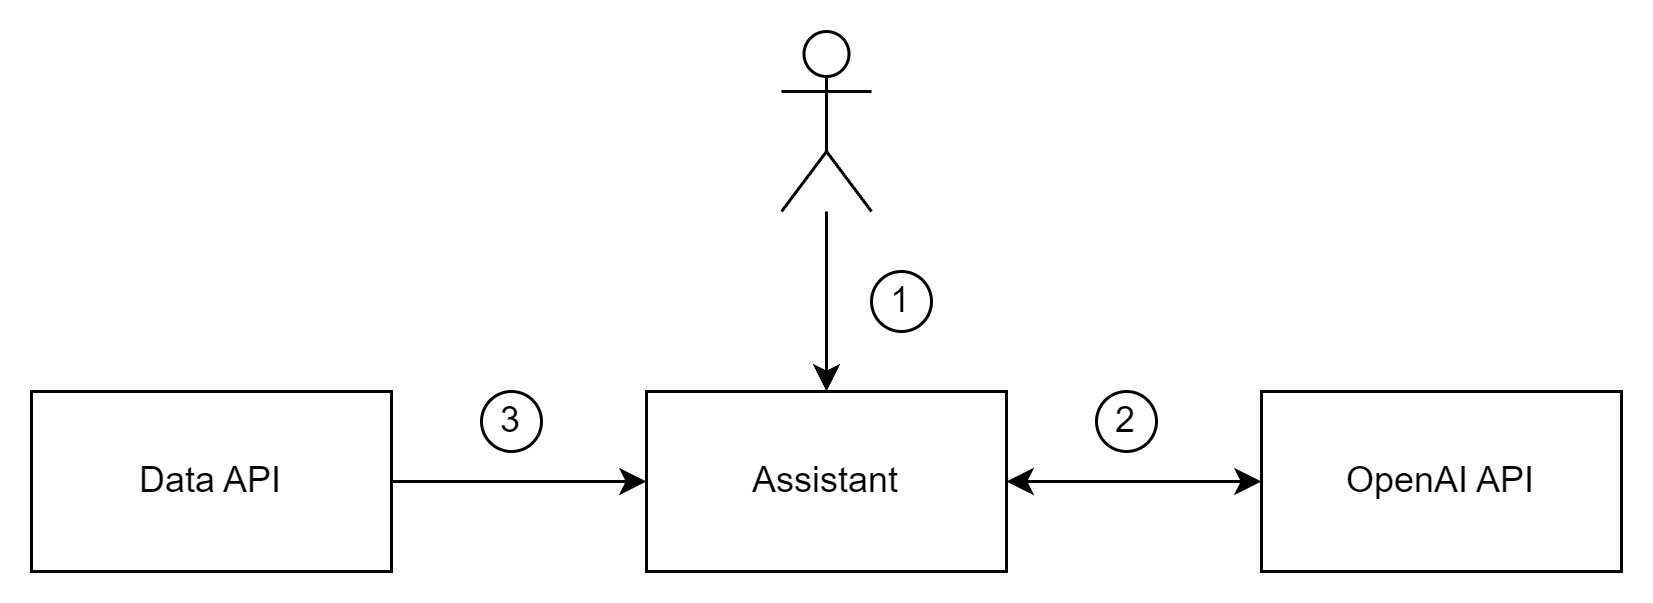

The diagram above was exported from draw.io. Its source (the exported page's mxGraphModel, read from the mxfile embedded in the PNG):
<mxGraphModel dx="1185" dy="634" grid="1" gridSize="10" guides="1" tooltips="1" connect="1" arrows="1" fold="1" page="1" pageScale="1" pageWidth="850" pageHeight="1100" math="0" shadow="0">
  <root>
    <mxCell id="0" />
    <mxCell id="1" parent="0" />
    <mxCell id="g1UAw4m82BaSnA-40e0Y-3" style="edgeStyle=orthogonalEdgeStyle;rounded=0;orthogonalLoop=1;jettySize=auto;html=1;entryX=0.5;entryY=0;entryDx=0;entryDy=0;" edge="1" parent="1" source="g1UAw4m82BaSnA-40e0Y-4" target="g1UAw4m82BaSnA-40e0Y-16">
      <mxGeometry relative="1" as="geometry">
        <mxPoint x="615" y="350" as="targetPoint" />
      </mxGeometry>
    </mxCell>
    <mxCell id="g1UAw4m82BaSnA-40e0Y-4" value="" style="shape=umlActor;verticalLabelPosition=bottom;verticalAlign=top;html=1;outlineConnect=0;" vertex="1" parent="1">
      <mxGeometry x="600" y="260" width="30" height="60" as="geometry" />
    </mxCell>
    <mxCell id="g1UAw4m82BaSnA-40e0Y-17" style="edgeStyle=orthogonalEdgeStyle;rounded=0;orthogonalLoop=1;jettySize=auto;html=1;" edge="1" parent="1" source="g1UAw4m82BaSnA-40e0Y-15" target="g1UAw4m82BaSnA-40e0Y-16">
      <mxGeometry relative="1" as="geometry" />
    </mxCell>
    <mxCell id="g1UAw4m82BaSnA-40e0Y-15" value="Data API" style="rounded=0;whiteSpace=wrap;html=1;" vertex="1" parent="1">
      <mxGeometry x="350" y="380" width="120" height="60" as="geometry" />
    </mxCell>
    <mxCell id="g1UAw4m82BaSnA-40e0Y-19" style="edgeStyle=orthogonalEdgeStyle;rounded=0;orthogonalLoop=1;jettySize=auto;html=1;exitX=1;exitY=0.5;exitDx=0;exitDy=0;startArrow=classic;startFill=1;" edge="1" parent="1" source="g1UAw4m82BaSnA-40e0Y-16" target="g1UAw4m82BaSnA-40e0Y-18">
      <mxGeometry relative="1" as="geometry" />
    </mxCell>
    <mxCell id="g1UAw4m82BaSnA-40e0Y-16" value="Assistant" style="rounded=0;whiteSpace=wrap;html=1;" vertex="1" parent="1">
      <mxGeometry x="555" y="380" width="120" height="60" as="geometry" />
    </mxCell>
    <mxCell id="g1UAw4m82BaSnA-40e0Y-18" value="OpenAI API" style="rounded=0;whiteSpace=wrap;html=1;" vertex="1" parent="1">
      <mxGeometry x="760" y="380" width="120" height="60" as="geometry" />
    </mxCell>
    <mxCell id="beWTWVyuthqTK6Y6ScNP-1" value="1" style="ellipse;whiteSpace=wrap;html=1;aspect=fixed;" vertex="1" parent="1">
      <mxGeometry x="630" y="340" width="20" height="20" as="geometry" />
    </mxCell>
    <mxCell id="beWTWVyuthqTK6Y6ScNP-2" value="2" style="ellipse;whiteSpace=wrap;html=1;aspect=fixed;" vertex="1" parent="1">
      <mxGeometry x="705" y="380" width="20" height="20" as="geometry" />
    </mxCell>
    <mxCell id="beWTWVyuthqTK6Y6ScNP-3" value="3" style="ellipse;whiteSpace=wrap;html=1;aspect=fixed;" vertex="1" parent="1">
      <mxGeometry x="500" y="380" width="20" height="20" as="geometry" />
    </mxCell>
  </root>
</mxGraphModel>